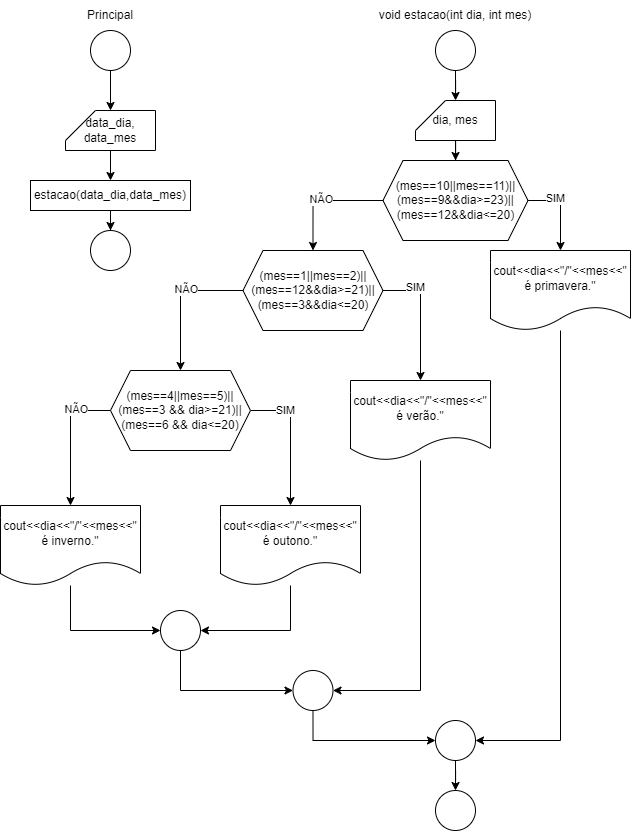

The diagram above was exported from draw.io. Its source (the exported page's mxGraphModel, read from the mxfile embedded in the PNG):
<mxGraphModel dx="1358" dy="488" grid="1" gridSize="10" guides="1" tooltips="1" connect="1" arrows="1" fold="1" page="1" pageScale="1" pageWidth="827" pageHeight="1169" math="0" shadow="0">
  <root>
    <mxCell id="0" />
    <mxCell id="1" parent="0" />
    <mxCell id="K8ANbAhA3ZIlecrJ5e7l-119" value="" style="edgeStyle=orthogonalEdgeStyle;rounded=0;orthogonalLoop=1;jettySize=auto;html=1;" edge="1" parent="1" source="K8ANbAhA3ZIlecrJ5e7l-117" target="K8ANbAhA3ZIlecrJ5e7l-118">
      <mxGeometry relative="1" as="geometry" />
    </mxCell>
    <mxCell id="K8ANbAhA3ZIlecrJ5e7l-117" value="" style="ellipse;whiteSpace=wrap;html=1;aspect=fixed;" vertex="1" parent="1">
      <mxGeometry x="40" y="30" width="40" height="40" as="geometry" />
    </mxCell>
    <mxCell id="K8ANbAhA3ZIlecrJ5e7l-232" style="edgeStyle=orthogonalEdgeStyle;rounded=0;orthogonalLoop=1;jettySize=auto;html=1;entryX=0.5;entryY=0;entryDx=0;entryDy=0;" edge="1" parent="1" source="K8ANbAhA3ZIlecrJ5e7l-118" target="K8ANbAhA3ZIlecrJ5e7l-231">
      <mxGeometry relative="1" as="geometry" />
    </mxCell>
    <mxCell id="K8ANbAhA3ZIlecrJ5e7l-118" value="data_dia,&lt;br&gt;data_mes" style="shape=card;whiteSpace=wrap;html=1;" vertex="1" parent="1">
      <mxGeometry x="15" y="110" width="90" height="40" as="geometry" />
    </mxCell>
    <mxCell id="K8ANbAhA3ZIlecrJ5e7l-124" value="Principal" style="text;html=1;strokeColor=none;fillColor=none;align=center;verticalAlign=middle;whiteSpace=wrap;rounded=0;" vertex="1" parent="1">
      <mxGeometry x="30" width="60" height="30" as="geometry" />
    </mxCell>
    <mxCell id="K8ANbAhA3ZIlecrJ5e7l-125" value="" style="edgeStyle=orthogonalEdgeStyle;rounded=0;orthogonalLoop=1;jettySize=auto;html=1;" edge="1" parent="1" source="K8ANbAhA3ZIlecrJ5e7l-126" target="K8ANbAhA3ZIlecrJ5e7l-128">
      <mxGeometry relative="1" as="geometry" />
    </mxCell>
    <mxCell id="K8ANbAhA3ZIlecrJ5e7l-126" value="" style="ellipse;whiteSpace=wrap;html=1;aspect=fixed;" vertex="1" parent="1">
      <mxGeometry x="385" y="30" width="40" height="40" as="geometry" />
    </mxCell>
    <mxCell id="K8ANbAhA3ZIlecrJ5e7l-236" value="" style="edgeStyle=orthogonalEdgeStyle;rounded=0;orthogonalLoop=1;jettySize=auto;html=1;" edge="1" parent="1" source="K8ANbAhA3ZIlecrJ5e7l-128" target="K8ANbAhA3ZIlecrJ5e7l-235">
      <mxGeometry relative="1" as="geometry" />
    </mxCell>
    <mxCell id="K8ANbAhA3ZIlecrJ5e7l-128" value="dia, mes" style="shape=card;whiteSpace=wrap;html=1;" vertex="1" parent="1">
      <mxGeometry x="365" y="100" width="80" height="40" as="geometry" />
    </mxCell>
    <mxCell id="K8ANbAhA3ZIlecrJ5e7l-132" value="void estacao(int dia, int mes)" style="text;html=1;strokeColor=none;fillColor=none;align=center;verticalAlign=middle;whiteSpace=wrap;rounded=0;" vertex="1" parent="1">
      <mxGeometry x="325" width="160" height="30" as="geometry" />
    </mxCell>
    <mxCell id="K8ANbAhA3ZIlecrJ5e7l-262" style="edgeStyle=orthogonalEdgeStyle;rounded=0;orthogonalLoop=1;jettySize=auto;html=1;entryX=1;entryY=0.5;entryDx=0;entryDy=0;" edge="1" parent="1" source="K8ANbAhA3ZIlecrJ5e7l-152" target="K8ANbAhA3ZIlecrJ5e7l-260">
      <mxGeometry relative="1" as="geometry">
        <Array as="points">
          <mxPoint x="510" y="740" />
        </Array>
      </mxGeometry>
    </mxCell>
    <mxCell id="K8ANbAhA3ZIlecrJ5e7l-152" value="cout&amp;lt;&amp;lt;dia&amp;lt;&amp;lt;&quot;/&quot;&amp;lt;&amp;lt;mes&amp;lt;&amp;lt;&quot; é primavera.&quot;" style="shape=document;whiteSpace=wrap;html=1;boundedLbl=1;" vertex="1" parent="1">
      <mxGeometry x="440" y="250" width="140" height="80" as="geometry" />
    </mxCell>
    <mxCell id="K8ANbAhA3ZIlecrJ5e7l-234" value="" style="edgeStyle=orthogonalEdgeStyle;rounded=0;orthogonalLoop=1;jettySize=auto;html=1;" edge="1" parent="1" source="K8ANbAhA3ZIlecrJ5e7l-231" target="K8ANbAhA3ZIlecrJ5e7l-233">
      <mxGeometry relative="1" as="geometry" />
    </mxCell>
    <mxCell id="K8ANbAhA3ZIlecrJ5e7l-231" value="estacao(data_dia,data_mes)" style="rounded=0;whiteSpace=wrap;html=1;" vertex="1" parent="1">
      <mxGeometry x="-20" y="180" width="160" height="30" as="geometry" />
    </mxCell>
    <mxCell id="K8ANbAhA3ZIlecrJ5e7l-233" value="" style="ellipse;whiteSpace=wrap;html=1;aspect=fixed;" vertex="1" parent="1">
      <mxGeometry x="40" y="230" width="40" height="40" as="geometry" />
    </mxCell>
    <mxCell id="K8ANbAhA3ZIlecrJ5e7l-237" style="edgeStyle=orthogonalEdgeStyle;rounded=0;orthogonalLoop=1;jettySize=auto;html=1;entryX=0.5;entryY=0;entryDx=0;entryDy=0;" edge="1" parent="1" source="K8ANbAhA3ZIlecrJ5e7l-235" target="K8ANbAhA3ZIlecrJ5e7l-152">
      <mxGeometry relative="1" as="geometry">
        <Array as="points">
          <mxPoint x="510" y="200" />
        </Array>
      </mxGeometry>
    </mxCell>
    <mxCell id="K8ANbAhA3ZIlecrJ5e7l-253" value="SIM" style="edgeLabel;html=1;align=center;verticalAlign=middle;resizable=0;points=[];" vertex="1" connectable="0" parent="K8ANbAhA3ZIlecrJ5e7l-237">
      <mxGeometry x="-0.347" y="2" relative="1" as="geometry">
        <mxPoint as="offset" />
      </mxGeometry>
    </mxCell>
    <mxCell id="K8ANbAhA3ZIlecrJ5e7l-239" style="edgeStyle=orthogonalEdgeStyle;rounded=0;orthogonalLoop=1;jettySize=auto;html=1;entryX=0.5;entryY=0;entryDx=0;entryDy=0;" edge="1" parent="1" source="K8ANbAhA3ZIlecrJ5e7l-235" target="K8ANbAhA3ZIlecrJ5e7l-238">
      <mxGeometry relative="1" as="geometry">
        <Array as="points">
          <mxPoint x="263" y="200" />
        </Array>
      </mxGeometry>
    </mxCell>
    <mxCell id="K8ANbAhA3ZIlecrJ5e7l-252" value="NÃO" style="edgeLabel;html=1;align=center;verticalAlign=middle;resizable=0;points=[];" vertex="1" connectable="0" parent="K8ANbAhA3ZIlecrJ5e7l-239">
      <mxGeometry x="0.0274" y="-1" relative="1" as="geometry">
        <mxPoint as="offset" />
      </mxGeometry>
    </mxCell>
    <mxCell id="K8ANbAhA3ZIlecrJ5e7l-235" value="(mes==10||mes==11)||(mes==9&amp;amp;&amp;amp;dia&amp;gt;=23)||(mes==12&amp;amp;&amp;amp;dia&amp;lt;=20)" style="shape=hexagon;perimeter=hexagonPerimeter2;whiteSpace=wrap;html=1;fixedSize=1;" vertex="1" parent="1">
      <mxGeometry x="332.5" y="160" width="145" height="80" as="geometry" />
    </mxCell>
    <mxCell id="K8ANbAhA3ZIlecrJ5e7l-241" style="edgeStyle=orthogonalEdgeStyle;rounded=0;orthogonalLoop=1;jettySize=auto;html=1;entryX=0.5;entryY=0;entryDx=0;entryDy=0;" edge="1" parent="1" source="K8ANbAhA3ZIlecrJ5e7l-238" target="K8ANbAhA3ZIlecrJ5e7l-240">
      <mxGeometry relative="1" as="geometry">
        <Array as="points">
          <mxPoint x="370" y="290" />
        </Array>
      </mxGeometry>
    </mxCell>
    <mxCell id="K8ANbAhA3ZIlecrJ5e7l-251" value="SIM" style="edgeLabel;html=1;align=center;verticalAlign=middle;resizable=0;points=[];" vertex="1" connectable="0" parent="K8ANbAhA3ZIlecrJ5e7l-241">
      <mxGeometry x="-0.4936" y="3" relative="1" as="geometry">
        <mxPoint as="offset" />
      </mxGeometry>
    </mxCell>
    <mxCell id="K8ANbAhA3ZIlecrJ5e7l-243" style="edgeStyle=orthogonalEdgeStyle;rounded=0;orthogonalLoop=1;jettySize=auto;html=1;entryX=0.5;entryY=0;entryDx=0;entryDy=0;" edge="1" parent="1" source="K8ANbAhA3ZIlecrJ5e7l-238" target="K8ANbAhA3ZIlecrJ5e7l-242">
      <mxGeometry relative="1" as="geometry">
        <Array as="points">
          <mxPoint x="130" y="290" />
        </Array>
      </mxGeometry>
    </mxCell>
    <mxCell id="K8ANbAhA3ZIlecrJ5e7l-250" value="NÃO" style="edgeLabel;html=1;align=center;verticalAlign=middle;resizable=0;points=[];" vertex="1" connectable="0" parent="K8ANbAhA3ZIlecrJ5e7l-243">
      <mxGeometry x="-0.2082" y="-1" relative="1" as="geometry">
        <mxPoint as="offset" />
      </mxGeometry>
    </mxCell>
    <mxCell id="K8ANbAhA3ZIlecrJ5e7l-238" value="(mes==1||mes==2)||(mes==12&amp;amp;&amp;amp;dia&amp;gt;=21)||(mes==3&amp;amp;&amp;amp;dia&amp;lt;=20)" style="shape=hexagon;perimeter=hexagonPerimeter2;whiteSpace=wrap;html=1;fixedSize=1;" vertex="1" parent="1">
      <mxGeometry x="192.5" y="250" width="140" height="80" as="geometry" />
    </mxCell>
    <mxCell id="K8ANbAhA3ZIlecrJ5e7l-259" style="edgeStyle=orthogonalEdgeStyle;rounded=0;orthogonalLoop=1;jettySize=auto;html=1;entryX=1;entryY=0.5;entryDx=0;entryDy=0;" edge="1" parent="1" source="K8ANbAhA3ZIlecrJ5e7l-240" target="K8ANbAhA3ZIlecrJ5e7l-257">
      <mxGeometry relative="1" as="geometry">
        <Array as="points">
          <mxPoint x="370" y="690" />
        </Array>
      </mxGeometry>
    </mxCell>
    <mxCell id="K8ANbAhA3ZIlecrJ5e7l-240" value="cout&amp;lt;&amp;lt;dia&amp;lt;&amp;lt;&quot;/&quot;&amp;lt;&amp;lt;mes&amp;lt;&amp;lt;&quot; é verão.&quot;" style="shape=document;whiteSpace=wrap;html=1;boundedLbl=1;" vertex="1" parent="1">
      <mxGeometry x="300" y="380" width="140" height="80" as="geometry" />
    </mxCell>
    <mxCell id="K8ANbAhA3ZIlecrJ5e7l-246" style="edgeStyle=orthogonalEdgeStyle;rounded=0;orthogonalLoop=1;jettySize=auto;html=1;entryX=0.5;entryY=0;entryDx=0;entryDy=0;" edge="1" parent="1" source="K8ANbAhA3ZIlecrJ5e7l-242" target="K8ANbAhA3ZIlecrJ5e7l-245">
      <mxGeometry relative="1" as="geometry">
        <Array as="points">
          <mxPoint x="20" y="410" />
        </Array>
      </mxGeometry>
    </mxCell>
    <mxCell id="K8ANbAhA3ZIlecrJ5e7l-248" value="NÃO" style="edgeLabel;html=1;align=center;verticalAlign=middle;resizable=0;points=[];" vertex="1" connectable="0" parent="K8ANbAhA3ZIlecrJ5e7l-246">
      <mxGeometry x="-0.4783" y="-1" relative="1" as="geometry">
        <mxPoint as="offset" />
      </mxGeometry>
    </mxCell>
    <mxCell id="K8ANbAhA3ZIlecrJ5e7l-247" style="edgeStyle=orthogonalEdgeStyle;rounded=0;orthogonalLoop=1;jettySize=auto;html=1;entryX=0.5;entryY=0;entryDx=0;entryDy=0;" edge="1" parent="1" source="K8ANbAhA3ZIlecrJ5e7l-242" target="K8ANbAhA3ZIlecrJ5e7l-244">
      <mxGeometry relative="1" as="geometry">
        <Array as="points">
          <mxPoint x="240" y="410" />
        </Array>
      </mxGeometry>
    </mxCell>
    <mxCell id="K8ANbAhA3ZIlecrJ5e7l-249" value="SIM" style="edgeLabel;html=1;align=center;verticalAlign=middle;resizable=0;points=[];" vertex="1" connectable="0" parent="K8ANbAhA3ZIlecrJ5e7l-247">
      <mxGeometry x="-0.4783" relative="1" as="geometry">
        <mxPoint as="offset" />
      </mxGeometry>
    </mxCell>
    <mxCell id="K8ANbAhA3ZIlecrJ5e7l-242" value="(mes==4||mes==5)||(mes==3 &amp;amp;&amp;amp; dia&amp;gt;=21)||(mes==6 &amp;amp;&amp;amp; dia&amp;lt;=20)" style="shape=hexagon;perimeter=hexagonPerimeter2;whiteSpace=wrap;html=1;fixedSize=1;" vertex="1" parent="1">
      <mxGeometry x="60" y="370" width="140" height="80" as="geometry" />
    </mxCell>
    <mxCell id="K8ANbAhA3ZIlecrJ5e7l-256" style="edgeStyle=orthogonalEdgeStyle;rounded=0;orthogonalLoop=1;jettySize=auto;html=1;entryX=1;entryY=0.5;entryDx=0;entryDy=0;" edge="1" parent="1" source="K8ANbAhA3ZIlecrJ5e7l-244" target="K8ANbAhA3ZIlecrJ5e7l-254">
      <mxGeometry relative="1" as="geometry">
        <Array as="points">
          <mxPoint x="240" y="630" />
        </Array>
      </mxGeometry>
    </mxCell>
    <mxCell id="K8ANbAhA3ZIlecrJ5e7l-244" value="cout&amp;lt;&amp;lt;dia&amp;lt;&amp;lt;&quot;/&quot;&amp;lt;&amp;lt;mes&amp;lt;&amp;lt;&quot; é outono.&quot;" style="shape=document;whiteSpace=wrap;html=1;boundedLbl=1;" vertex="1" parent="1">
      <mxGeometry x="170" y="505" width="140" height="80" as="geometry" />
    </mxCell>
    <mxCell id="K8ANbAhA3ZIlecrJ5e7l-255" style="edgeStyle=orthogonalEdgeStyle;rounded=0;orthogonalLoop=1;jettySize=auto;html=1;entryX=0;entryY=0.5;entryDx=0;entryDy=0;" edge="1" parent="1" source="K8ANbAhA3ZIlecrJ5e7l-245" target="K8ANbAhA3ZIlecrJ5e7l-254">
      <mxGeometry relative="1" as="geometry">
        <Array as="points">
          <mxPoint x="20" y="630" />
        </Array>
      </mxGeometry>
    </mxCell>
    <mxCell id="K8ANbAhA3ZIlecrJ5e7l-245" value="cout&amp;lt;&amp;lt;dia&amp;lt;&amp;lt;&quot;/&quot;&amp;lt;&amp;lt;mes&amp;lt;&amp;lt;&quot; é inverno.&quot;" style="shape=document;whiteSpace=wrap;html=1;boundedLbl=1;" vertex="1" parent="1">
      <mxGeometry x="-50" y="505" width="140" height="80" as="geometry" />
    </mxCell>
    <mxCell id="K8ANbAhA3ZIlecrJ5e7l-258" style="edgeStyle=orthogonalEdgeStyle;rounded=0;orthogonalLoop=1;jettySize=auto;html=1;entryX=0;entryY=0.5;entryDx=0;entryDy=0;" edge="1" parent="1" source="K8ANbAhA3ZIlecrJ5e7l-254" target="K8ANbAhA3ZIlecrJ5e7l-257">
      <mxGeometry relative="1" as="geometry">
        <Array as="points">
          <mxPoint x="130" y="690" />
        </Array>
      </mxGeometry>
    </mxCell>
    <mxCell id="K8ANbAhA3ZIlecrJ5e7l-254" value="" style="ellipse;whiteSpace=wrap;html=1;aspect=fixed;" vertex="1" parent="1">
      <mxGeometry x="110" y="610" width="40" height="40" as="geometry" />
    </mxCell>
    <mxCell id="K8ANbAhA3ZIlecrJ5e7l-261" style="edgeStyle=orthogonalEdgeStyle;rounded=0;orthogonalLoop=1;jettySize=auto;html=1;entryX=0;entryY=0.5;entryDx=0;entryDy=0;" edge="1" parent="1" source="K8ANbAhA3ZIlecrJ5e7l-257" target="K8ANbAhA3ZIlecrJ5e7l-260">
      <mxGeometry relative="1" as="geometry">
        <Array as="points">
          <mxPoint x="263" y="740" />
        </Array>
      </mxGeometry>
    </mxCell>
    <mxCell id="K8ANbAhA3ZIlecrJ5e7l-257" value="" style="ellipse;whiteSpace=wrap;html=1;aspect=fixed;" vertex="1" parent="1">
      <mxGeometry x="242.5" y="670" width="40" height="40" as="geometry" />
    </mxCell>
    <mxCell id="K8ANbAhA3ZIlecrJ5e7l-264" value="" style="edgeStyle=orthogonalEdgeStyle;rounded=0;orthogonalLoop=1;jettySize=auto;html=1;" edge="1" parent="1" source="K8ANbAhA3ZIlecrJ5e7l-260" target="K8ANbAhA3ZIlecrJ5e7l-263">
      <mxGeometry relative="1" as="geometry" />
    </mxCell>
    <mxCell id="K8ANbAhA3ZIlecrJ5e7l-260" value="" style="ellipse;whiteSpace=wrap;html=1;aspect=fixed;" vertex="1" parent="1">
      <mxGeometry x="385" y="720" width="40" height="40" as="geometry" />
    </mxCell>
    <mxCell id="K8ANbAhA3ZIlecrJ5e7l-263" value="" style="ellipse;whiteSpace=wrap;html=1;aspect=fixed;" vertex="1" parent="1">
      <mxGeometry x="385" y="790" width="40" height="40" as="geometry" />
    </mxCell>
  </root>
</mxGraphModel>